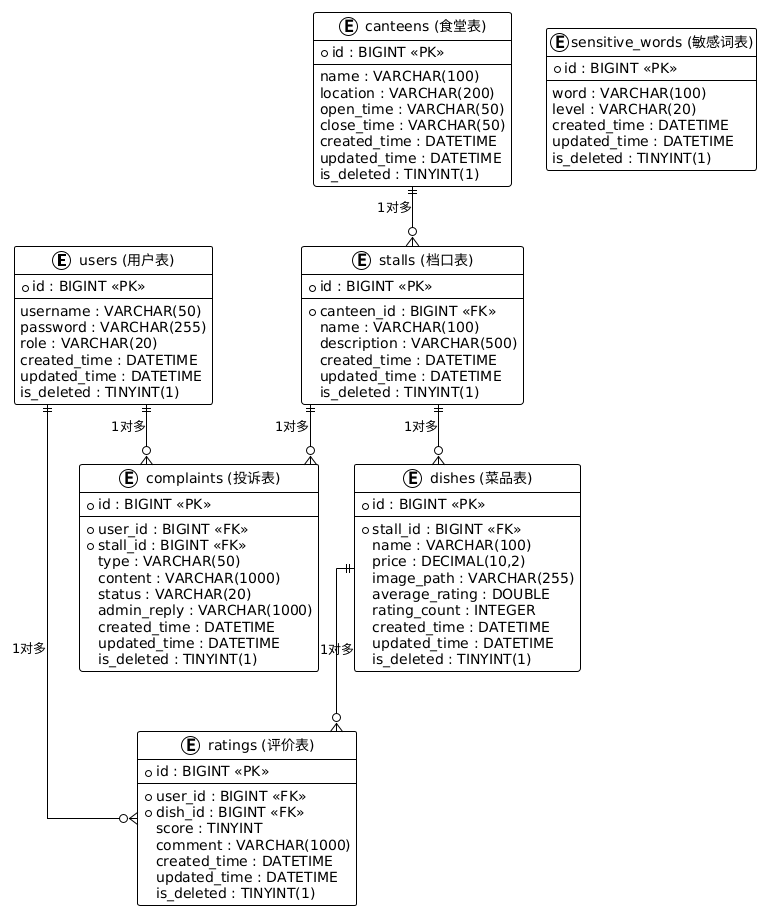

The diagram above was rendered by PlantUML. Its source (embedded in the PNG):
@startuml
!theme plain
skinparam linetype ortho

entity "users (用户表)" as User {
  *id : BIGINT <<PK>>
  --
  username : VARCHAR(50)
  password : VARCHAR(255)
  role : VARCHAR(20)
  created_time : DATETIME
  updated_time : DATETIME
  is_deleted : TINYINT(1)
}

entity "canteens (食堂表)" as Canteen {
  *id : BIGINT <<PK>>
  --
  name : VARCHAR(100)
  location : VARCHAR(200)
  open_time : VARCHAR(50)
  close_time : VARCHAR(50)
  created_time : DATETIME
  updated_time : DATETIME
  is_deleted : TINYINT(1)
}

entity "stalls (档口表)" as Stall {
  *id : BIGINT <<PK>>
  --
  *canteen_id : BIGINT <<FK>>
  name : VARCHAR(100)
  description : VARCHAR(500)
  created_time : DATETIME
  updated_time : DATETIME
  is_deleted : TINYINT(1)
}

entity "dishes (菜品表)" as Dish {
  *id : BIGINT <<PK>>
  --
  *stall_id : BIGINT <<FK>>
  name : VARCHAR(100)
  price : DECIMAL(10,2)
  image_path : VARCHAR(255)
  average_rating : DOUBLE
  rating_count : INTEGER
  created_time : DATETIME
  updated_time : DATETIME
  is_deleted : TINYINT(1)
}

entity "ratings (评价表)" as Rating {
  *id : BIGINT <<PK>>
  --
  *user_id : BIGINT <<FK>>
  *dish_id : BIGINT <<FK>>
  score : TINYINT
  comment : VARCHAR(1000)
  created_time : DATETIME
  updated_time : DATETIME
  is_deleted : TINYINT(1)
}

entity "complaints (投诉表)" as Complaint {
  *id : BIGINT <<PK>>
  --
  *user_id : BIGINT <<FK>>
  *stall_id : BIGINT <<FK>>
  type : VARCHAR(50)
  content : VARCHAR(1000)
  status : VARCHAR(20)
  admin_reply : VARCHAR(1000)
  created_time : DATETIME
  updated_time : DATETIME
  is_deleted : TINYINT(1)
}

entity "sensitive_words (敏感词表)" as SensitiveWord {
  *id : BIGINT <<PK>>
  --
  word : VARCHAR(100)
  level : VARCHAR(20)
  created_time : DATETIME
  updated_time : DATETIME
  is_deleted : TINYINT(1)
}

Canteen ||--o{ Stall : "1对多"
Stall ||--o{ Dish : "1对多"
User ||--o{ Rating : "1对多"
Dish ||--o{ Rating : "1对多"
User ||--o{ Complaint : "1对多"
Stall ||--o{ Complaint : "1对多"
@enduml